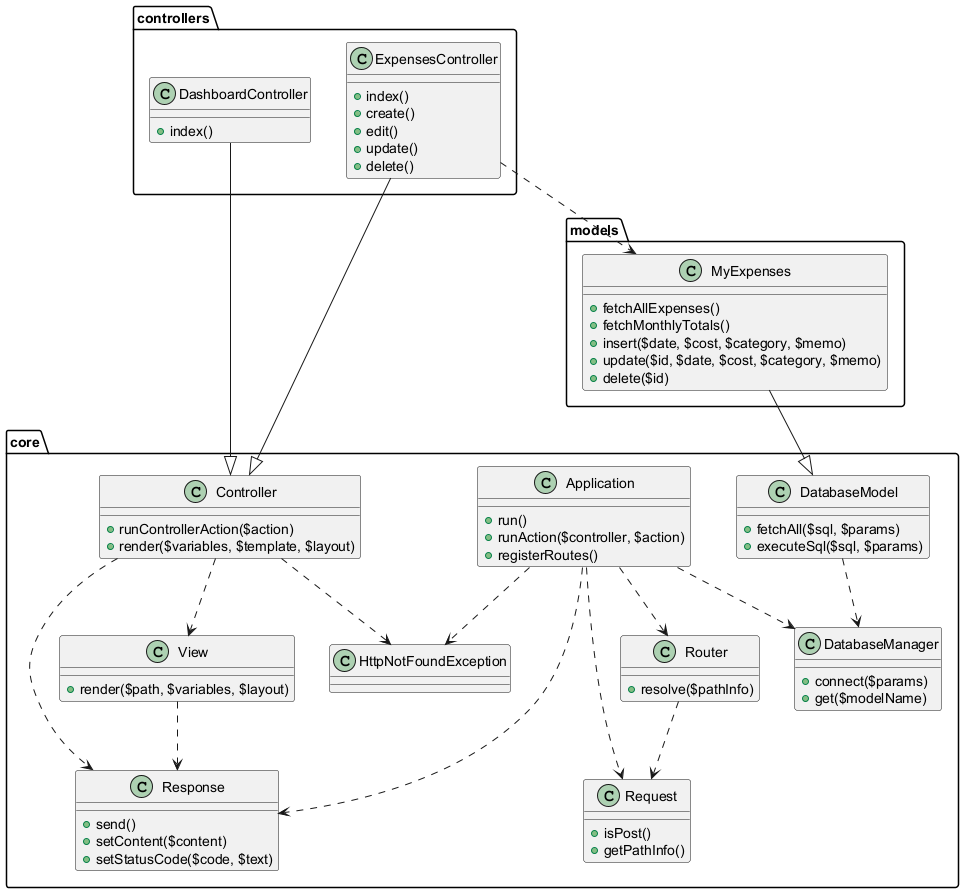

The diagram above was rendered by PlantUML. Its source (embedded in the PNG):
@startuml
package "core" {
  class Controller {
    +runControllerAction($action)
    +render($variables, $template, $layout)
  }
  class DatabaseModel {
    +fetchAll($sql, $params)
    +executeSql($sql, $params)
  }
  class DatabaseManager {
    +connect($params)
    +get($modelName)
  }
  class Router {
    +resolve($pathInfo)
  }
  class Request {
    +isPost()
    +getPathInfo()
  }
  class Response {
    +send()
    +setContent($content)
    +setStatusCode($code, $text)
  }
  class View {
    +render($path, $variables, $layout)
  }
  class HttpNotFoundException
  class Application {
    +run()
    +runAction($controller, $action)
    +registerRoutes()
  }
}

package "controllers" {
  class DashboardController {
    +index()
  }
  class ExpensesController {
    +index()
    +create()
    +edit()
    +update()
    +delete()
  }
}

package "models" {
  class MyExpenses {
    +fetchAllExpenses()
    +fetchMonthlyTotals()
    +insert($date, $cost, $category, $memo)
    +update($id, $date, $cost, $category, $memo)
    +delete($id)
  }
}

' 継承
DashboardController --|> Controller
ExpensesController --|> Controller
MyExpenses --|> DatabaseModel

' 使用関係
Application ..> Router
Application ..> Request
Application ..> Response
Application ..> DatabaseManager
Application ..> HttpNotFoundException

Controller ..> View
Controller ..> Response
Controller ..> HttpNotFoundException

DatabaseModel ..> DatabaseManager
ExpensesController ..> MyExpenses
Router ..> Request
View ..> Response
@enduml